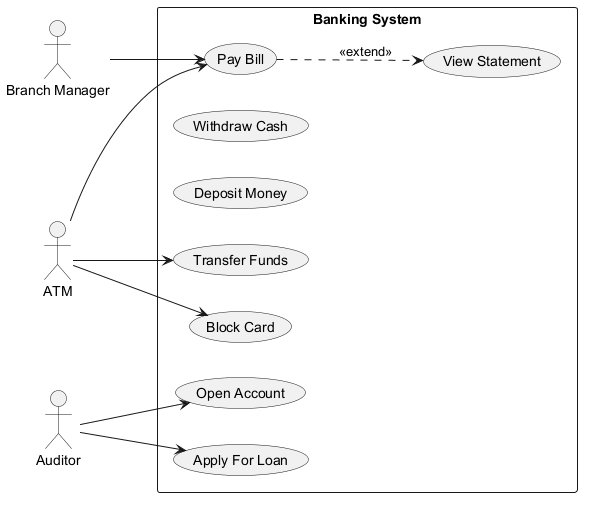

The diagram above was rendered by PlantUML. Its source (embedded in the PNG):
@startuml
skinparam backgroundColor #FFFFFF
skinparam classBackgroundColor #F3E5F5
skinparam classBorderColor #6A1B9A
left to right direction
actor "Branch Manager" as BM
actor "ATM" as A
actor "Auditor" as A1
rectangle "Banking System" {
  usecase "Pay Bill" as UC_PayBill
  usecase "Withdraw Cash" as UC_WithdrawCash
  usecase "View Statement" as UC_ViewStatement
  usecase "Deposit Money" as UC_DepositMoney
  usecase "Open Account" as UC_OpenAccount
  usecase "Transfer Funds" as UC_TransferFunds
  usecase "Apply For Loan" as UC_ApplyForLoan
  usecase "Block Card" as UC_BlockCard
}
BM --> UC_PayBill
A --> UC_BlockCard
A --> UC_TransferFunds
A --> UC_PayBill
A1 --> UC_OpenAccount
A1 --> UC_ApplyForLoan
UC_PayBill ..> UC_ViewStatement : <<extend>>
@enduml